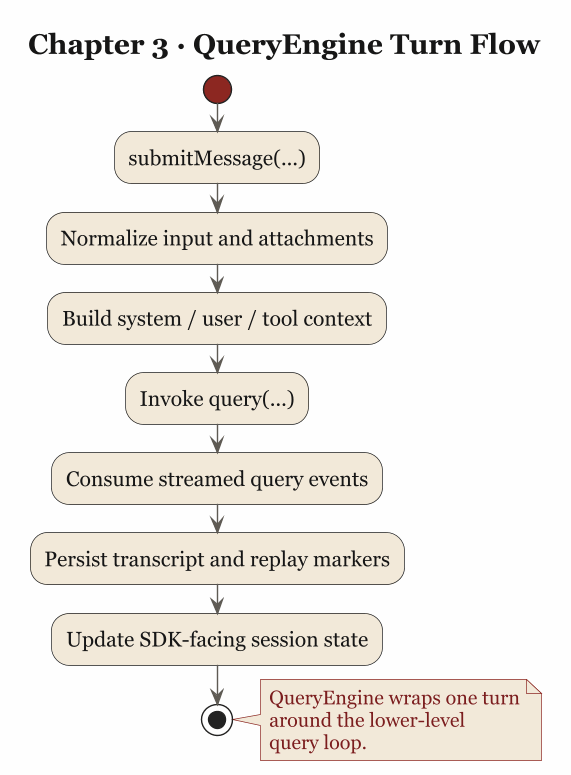

The diagram above was rendered by PlantUML. Its source (embedded in the PNG):
@startuml
title Chapter 3 · QueryEngine Turn Flow

skinparam backgroundColor #FEFEFE
skinparam linetype ortho
skinparam packageStyle rectangle
skinparam shadowing false
skinparam dpi 135
skinparam ranksep 34
skinparam nodesep 26
skinparam defaultFontName Georgia
skinparam defaultFontSize 15
skinparam TitleFontSize 20
skinparam NoteFontSize 14
skinparam ArrowFontSize 13
skinparam TitleFontColor #161616
skinparam activity {
  BackgroundColor #F2E9D9
  BorderColor #1D1D1D
  FontColor #161616
  ArrowColor #5E5A53
  StartColor #8C2721
  EndColor #161616
  DiamondBackgroundColor #F5EBDD
  DiamondBorderColor #8C2721
}
skinparam note {
  BackgroundColor #F5EBDD
  BorderColor #8C2721
  FontColor #7B1E1E
}

start
:submitMessage(...);
:Normalize input and attachments;
:Build system / user / tool context;
:Invoke query(...);
:Consume streamed query events;
:Persist transcript and replay markers;
:Update SDK-facing session state;
stop

note right
  QueryEngine wraps one turn
  around the lower-level
  query loop.
end note

@enduml